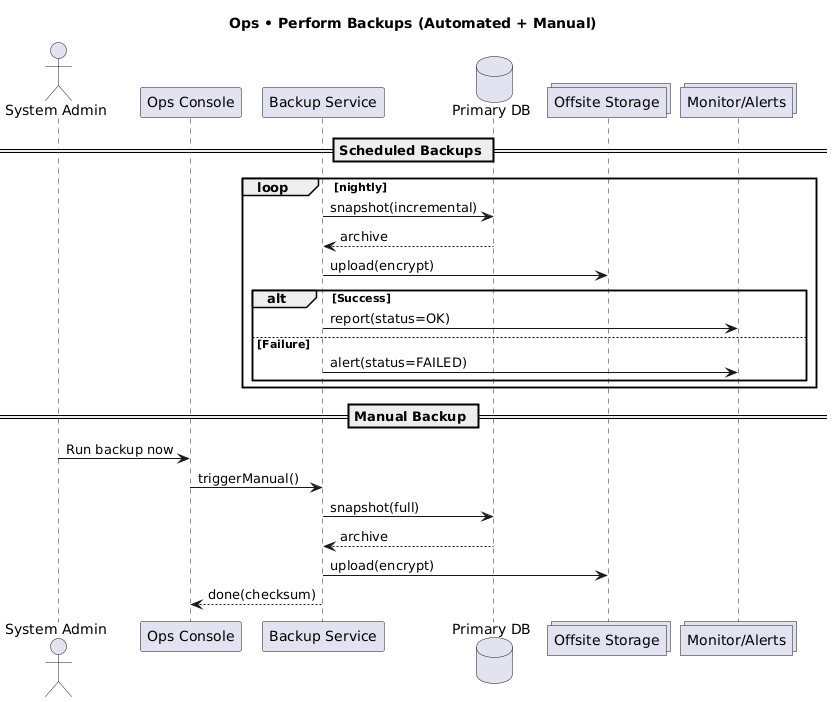

The diagram above was rendered by PlantUML. Its source (embedded in the PNG):
@startuml
title Ops • Perform Backups (Automated + Manual)

actor "System Admin" as SA
participant "Ops Console" as Ops
participant "Backup Service" as Backup
database "Primary DB" as DB
collections "Offsite Storage" as Vault
collections "Monitor/Alerts" as Mon

== Scheduled Backups ==
loop nightly
  Backup -> DB: snapshot(incremental)
  DB --> Backup: archive
  Backup -> Vault: upload(encrypt)
  alt Success
    Backup -> Mon: report(status=OK)
  else Failure
    Backup -> Mon: alert(status=FAILED)
  end
end

== Manual Backup ==
SA -> Ops: Run backup now
Ops -> Backup: triggerManual()
Backup -> DB: snapshot(full)
DB --> Backup: archive
Backup -> Vault: upload(encrypt)
Backup --> Ops: done(checksum)
@enduml